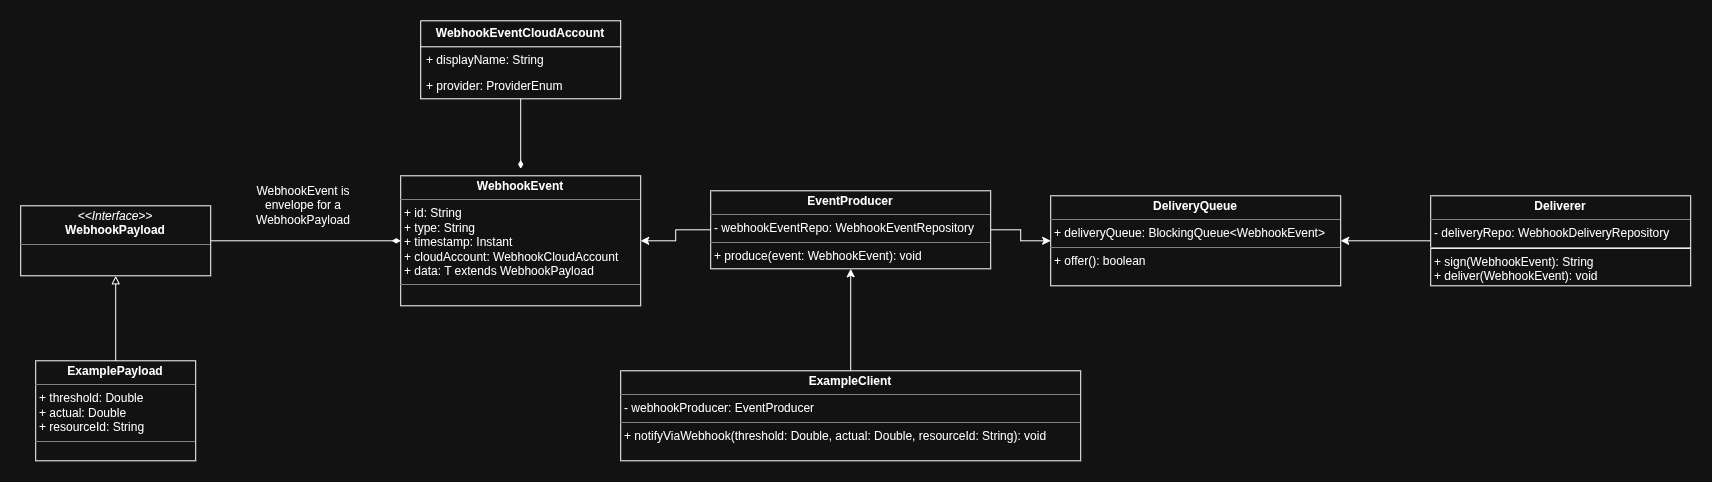

The diagram above was exported from draw.io. Its source (the exported page's mxGraphModel, read from the mxfile embedded in the PNG):
<mxGraphModel dx="2620" dy="2060" grid="1" gridSize="10" guides="1" tooltips="1" connect="1" arrows="1" fold="1" page="1" pageScale="1" pageWidth="850" pageHeight="1100" math="0" shadow="0">
  <root>
    <mxCell id="0" />
    <mxCell id="1" parent="0" />
    <mxCell id="ltEq_sm_XrXltNLKb8Nt-1" parent="1" style="verticalAlign=top;align=left;overflow=fill;html=1;whiteSpace=wrap;" value="&lt;p style=&quot;margin:0px;margin-top:4px;text-align:center;&quot;&gt;&lt;b&gt;DeliveryQ&lt;/b&gt;&lt;span style=&quot;background-color: transparent; text-align: left;&quot;&gt;&lt;b&gt;ueue&lt;/b&gt;&lt;/span&gt;&lt;/p&gt;&lt;hr size=&quot;1&quot; style=&quot;border-style:solid;&quot;&gt;&lt;p style=&quot;margin:0px;margin-left:4px;&quot;&gt;+ deliveryQueue: BlockingQueue&amp;lt;WebhookEvent&amp;gt;&lt;/p&gt;&lt;hr size=&quot;1&quot; style=&quot;border-style:solid;&quot;&gt;&lt;p style=&quot;margin:0px;margin-left:4px;&quot;&gt;+ offer(): boolean&lt;/p&gt;" vertex="1">
      <mxGeometry height="90" width="290" x="190" y="145" as="geometry" />
    </mxCell>
    <mxCell id="ltEq_sm_XrXltNLKb8Nt-16" edge="1" parent="1" source="ltEq_sm_XrXltNLKb8Nt-3" style="edgeStyle=orthogonalEdgeStyle;rounded=0;orthogonalLoop=1;jettySize=auto;html=1;entryX=1;entryY=0.5;entryDx=0;entryDy=0;" target="ltEq_sm_XrXltNLKb8Nt-8">
      <mxGeometry relative="1" as="geometry" />
    </mxCell>
    <mxCell id="ltEq_sm_XrXltNLKb8Nt-17" edge="1" parent="1" source="ltEq_sm_XrXltNLKb8Nt-3" style="edgeStyle=orthogonalEdgeStyle;rounded=0;orthogonalLoop=1;jettySize=auto;html=1;entryX=0;entryY=0.5;entryDx=0;entryDy=0;" target="ltEq_sm_XrXltNLKb8Nt-1">
      <mxGeometry relative="1" as="geometry" />
    </mxCell>
    <mxCell id="ltEq_sm_XrXltNLKb8Nt-3" parent="1" style="verticalAlign=top;align=left;overflow=fill;html=1;whiteSpace=wrap;" value="&lt;p style=&quot;margin:0px;margin-top:4px;text-align:center;&quot;&gt;&lt;b&gt;EventProducer&lt;/b&gt;&lt;/p&gt;&lt;hr size=&quot;1&quot; style=&quot;border-style:solid;&quot;&gt;&lt;p style=&quot;margin:0px;margin-left:4px;&quot;&gt;- webhookEventRepo: WebhookEventRepository&lt;/p&gt;&lt;hr size=&quot;1&quot; style=&quot;border-style:solid;&quot;&gt;&lt;p style=&quot;margin:0px;margin-left:4px;&quot;&gt;+ produce(event: WebhookEvent): void&lt;/p&gt;&lt;p style=&quot;margin:0px;margin-left:4px;&quot;&gt;&lt;br&gt;&lt;/p&gt;" vertex="1">
      <mxGeometry height="78" width="280" x="-150" y="140" as="geometry" />
    </mxCell>
    <mxCell id="ltEq_sm_XrXltNLKb8Nt-18" edge="1" parent="1" source="ltEq_sm_XrXltNLKb8Nt-4" style="edgeStyle=orthogonalEdgeStyle;rounded=0;orthogonalLoop=1;jettySize=auto;html=1;" target="ltEq_sm_XrXltNLKb8Nt-1">
      <mxGeometry relative="1" as="geometry" />
    </mxCell>
    <mxCell id="ltEq_sm_XrXltNLKb8Nt-4" parent="1" style="verticalAlign=top;align=left;overflow=fill;html=1;whiteSpace=wrap;" value="&lt;p style=&quot;margin:0px;margin-top:4px;text-align:center;&quot;&gt;&lt;b&gt;Deliverer&lt;/b&gt;&lt;/p&gt;&lt;hr size=&quot;1&quot; style=&quot;border-style:solid;&quot;&gt;&lt;p style=&quot;margin:0px;margin-left:4px;&quot;&gt;&lt;/p&gt;&lt;p style=&quot;margin:0px;margin-left:4px;&quot;&gt;- deliveryRepo: WebhookDeliveryRepository&lt;/p&gt;&lt;div&gt;&lt;hr&gt;&lt;/div&gt;&lt;p style=&quot;margin:0px;margin-left:4px;&quot;&gt;+ sign(WebhookEvent): String&lt;/p&gt;&lt;p style=&quot;margin:0px;margin-left:4px;&quot;&gt;+ deliver(WebhookEvent): void&lt;/p&gt;" vertex="1">
      <mxGeometry height="90" width="260" x="570" y="145" as="geometry" />
    </mxCell>
    <mxCell id="ltEq_sm_XrXltNLKb8Nt-14" edge="1" parent="1" source="ltEq_sm_XrXltNLKb8Nt-5" style="edgeStyle=orthogonalEdgeStyle;rounded=0;orthogonalLoop=1;jettySize=auto;html=1;entryX=0;entryY=0.5;entryDx=0;entryDy=0;endArrow=diamondThin;endFill=1;" target="ltEq_sm_XrXltNLKb8Nt-8">
      <mxGeometry relative="1" as="geometry" />
    </mxCell>
    <mxCell id="ltEq_sm_XrXltNLKb8Nt-5" parent="1" style="verticalAlign=top;align=left;overflow=fill;html=1;whiteSpace=wrap;" value="&lt;p style=&quot;margin:0px;margin-top:4px;text-align:center;&quot;&gt;&lt;i&gt;&amp;lt;&amp;lt;Interface&amp;gt;&amp;gt;&lt;/i&gt;&lt;br&gt;&lt;b&gt;WebhookPayload&lt;/b&gt;&lt;/p&gt;&lt;hr size=&quot;1&quot; style=&quot;border-style:solid;&quot;&gt;&lt;p style=&quot;margin:0px;margin-left:4px;&quot;&gt;&lt;br&gt;&lt;/p&gt;" vertex="1">
      <mxGeometry height="70" width="190" x="-840" y="155" as="geometry" />
    </mxCell>
    <mxCell id="ltEq_sm_XrXltNLKb8Nt-7" edge="1" parent="1" source="ltEq_sm_XrXltNLKb8Nt-6" style="edgeStyle=orthogonalEdgeStyle;rounded=0;orthogonalLoop=1;jettySize=auto;html=1;entryX=0.5;entryY=1;entryDx=0;entryDy=0;endArrow=block;endFill=0;" target="ltEq_sm_XrXltNLKb8Nt-5">
      <mxGeometry relative="1" as="geometry" />
    </mxCell>
    <mxCell id="ltEq_sm_XrXltNLKb8Nt-6" parent="1" style="verticalAlign=top;align=left;overflow=fill;html=1;whiteSpace=wrap;" value="&lt;p style=&quot;margin:0px;margin-top:4px;text-align:center;&quot;&gt;&lt;b&gt;ExamplePayload&lt;/b&gt;&lt;/p&gt;&lt;hr size=&quot;1&quot; style=&quot;border-style:solid;&quot;&gt;&lt;p style=&quot;margin:0px;margin-left:4px;&quot;&gt;+ threshold: Double&lt;/p&gt;&lt;p style=&quot;margin:0px;margin-left:4px;&quot;&gt;+ actual: Double&lt;/p&gt;&lt;p style=&quot;margin:0px;margin-left:4px;&quot;&gt;+ resourceId: String&lt;/p&gt;&lt;hr size=&quot;1&quot; style=&quot;border-style:solid;&quot;&gt;&lt;p style=&quot;margin:0px;margin-left:4px;&quot;&gt;&lt;br&gt;&lt;/p&gt;" vertex="1">
      <mxGeometry height="100" width="160" x="-825" y="310" as="geometry" />
    </mxCell>
    <mxCell id="ltEq_sm_XrXltNLKb8Nt-8" parent="1" style="verticalAlign=top;align=left;overflow=fill;html=1;whiteSpace=wrap;" value="&lt;p style=&quot;margin:0px;margin-top:4px;text-align:center;&quot;&gt;&lt;b&gt;WebhookEvent&lt;/b&gt;&lt;/p&gt;&lt;hr size=&quot;1&quot; style=&quot;border-style:solid;&quot;&gt;&lt;p style=&quot;margin:0px;margin-left:4px;&quot;&gt;+ id: String&lt;/p&gt;&lt;p style=&quot;margin:0px;margin-left:4px;&quot;&gt;+ type: String&lt;/p&gt;&lt;p style=&quot;margin:0px;margin-left:4px;&quot;&gt;+ timestamp: Instant&lt;/p&gt;&lt;p style=&quot;margin:0px;margin-left:4px;&quot;&gt;+ cloudAccount: WebhookCloudAccount&lt;/p&gt;&lt;p style=&quot;margin:0px;margin-left:4px;&quot;&gt;+ data: T extends WebhookPayload&lt;/p&gt;&lt;hr size=&quot;1&quot; style=&quot;border-style:solid;&quot;&gt;&lt;p style=&quot;margin:0px;margin-left:4px;&quot;&gt;&lt;br&gt;&lt;/p&gt;" vertex="1">
      <mxGeometry height="130" width="240" x="-460" y="125" as="geometry" />
    </mxCell>
    <mxCell id="ltEq_sm_XrXltNLKb8Nt-9" parent="1" style="swimlane;fontStyle=0;childLayout=stackLayout;horizontal=1;startSize=26;fillColor=none;horizontalStack=0;resizeParent=1;resizeParentMax=0;resizeLast=0;collapsible=1;marginBottom=0;whiteSpace=wrap;html=1;" value="&lt;b&gt;WebhookEventCloudAccount&lt;/b&gt;" vertex="1">
      <mxGeometry height="78" width="200" x="-440" y="-30" as="geometry" />
    </mxCell>
    <mxCell id="ltEq_sm_XrXltNLKb8Nt-10" parent="ltEq_sm_XrXltNLKb8Nt-9" style="text;strokeColor=none;fillColor=none;align=left;verticalAlign=top;spacingLeft=4;spacingRight=4;overflow=hidden;rotatable=0;points=[[0,0.5],[1,0.5]];portConstraint=eastwest;whiteSpace=wrap;html=1;" value="+ displayName: String" vertex="1">
      <mxGeometry height="26" width="200" y="26" as="geometry" />
    </mxCell>
    <mxCell id="ltEq_sm_XrXltNLKb8Nt-11" parent="ltEq_sm_XrXltNLKb8Nt-9" style="text;strokeColor=none;fillColor=none;align=left;verticalAlign=top;spacingLeft=4;spacingRight=4;overflow=hidden;rotatable=0;points=[[0,0.5],[1,0.5]];portConstraint=eastwest;whiteSpace=wrap;html=1;" value="+ provider: ProviderEnum" vertex="1">
      <mxGeometry height="26" width="200" y="52" as="geometry" />
    </mxCell>
    <mxCell id="ltEq_sm_XrXltNLKb8Nt-13" edge="1" parent="1" source="ltEq_sm_XrXltNLKb8Nt-9" style="edgeStyle=orthogonalEdgeStyle;rounded=0;orthogonalLoop=1;jettySize=auto;html=1;endArrow=diamondThin;endFill=1;">
      <mxGeometry relative="1" as="geometry">
        <mxPoint x="-340" y="118.04" as="targetPoint" />
      </mxGeometry>
    </mxCell>
    <mxCell id="ltEq_sm_XrXltNLKb8Nt-15" parent="1" style="text;html=1;whiteSpace=wrap;strokeColor=none;fillColor=none;align=center;verticalAlign=middle;rounded=0;" value="WebhookEvent is envelope for a WebhookPayload" vertex="1">
      <mxGeometry height="30" width="60" x="-587" y="140" as="geometry" />
    </mxCell>
    <mxCell id="ltEq_sm_XrXltNLKb8Nt-20" edge="1" parent="1" source="ltEq_sm_XrXltNLKb8Nt-19" style="edgeStyle=orthogonalEdgeStyle;rounded=0;orthogonalLoop=1;jettySize=auto;html=1;entryX=0.5;entryY=1;entryDx=0;entryDy=0;" target="ltEq_sm_XrXltNLKb8Nt-3">
      <mxGeometry relative="1" as="geometry" />
    </mxCell>
    <mxCell id="ltEq_sm_XrXltNLKb8Nt-19" parent="1" style="verticalAlign=top;align=left;overflow=fill;html=1;whiteSpace=wrap;" value="&lt;p style=&quot;margin:0px;margin-top:4px;text-align:center;&quot;&gt;&lt;b&gt;ExampleClient&lt;/b&gt;&lt;/p&gt;&lt;hr size=&quot;1&quot; style=&quot;border-style:solid;&quot;&gt;&lt;p style=&quot;margin:0px;margin-left:4px;&quot;&gt;- webhookProducer: EventProducer&lt;/p&gt;&lt;hr size=&quot;1&quot; style=&quot;border-style:solid;&quot;&gt;&lt;p style=&quot;margin:0px;margin-left:4px;&quot;&gt;+ notifyViaWebhook(threshold: Double, actual: Double, resourceId: String): void&lt;/p&gt;" vertex="1">
      <mxGeometry height="90" width="460" x="-240" y="320" as="geometry" />
    </mxCell>
  </root>
</mxGraphModel>